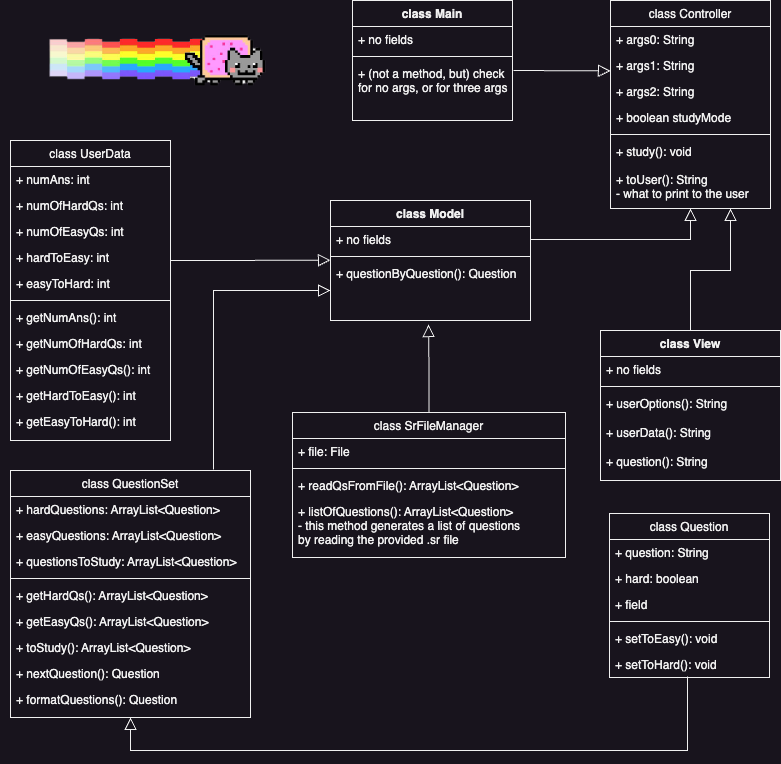

The diagram above was exported from draw.io. Its source (the exported page's mxGraphModel, read from the mxfile embedded in the PNG):
<mxGraphModel dx="1207" dy="732" grid="0" gridSize="10" guides="0" tooltips="1" connect="1" arrows="1" fold="1" page="1" pageScale="1" pageWidth="800" pageHeight="800" math="0" shadow="0">
  <root>
    <mxCell id="WIyWlLk6GJQsqaUBKTNV-0" />
    <mxCell id="WIyWlLk6GJQsqaUBKTNV-1" parent="WIyWlLk6GJQsqaUBKTNV-0" />
    <mxCell id="zkfFHV4jXpPFQw0GAbJ--0" value="class Controller" style="swimlane;fontStyle=0;align=center;verticalAlign=top;childLayout=stackLayout;horizontal=1;startSize=26;horizontalStack=0;resizeParent=1;resizeLast=0;collapsible=1;marginBottom=0;rounded=0;shadow=0;strokeWidth=1;" parent="WIyWlLk6GJQsqaUBKTNV-1" vertex="1">
      <mxGeometry x="620" y="20" width="160" height="208" as="geometry">
        <mxRectangle x="220" y="120" width="160" height="26" as="alternateBounds" />
      </mxGeometry>
    </mxCell>
    <mxCell id="zkfFHV4jXpPFQw0GAbJ--1" value="+ args0: String" style="text;align=left;verticalAlign=top;spacingLeft=4;spacingRight=4;overflow=hidden;rotatable=0;points=[[0,0.5],[1,0.5]];portConstraint=eastwest;" parent="zkfFHV4jXpPFQw0GAbJ--0" vertex="1">
      <mxGeometry y="26" width="160" height="26" as="geometry" />
    </mxCell>
    <mxCell id="zkfFHV4jXpPFQw0GAbJ--2" value="+ args1: String" style="text;align=left;verticalAlign=top;spacingLeft=4;spacingRight=4;overflow=hidden;rotatable=0;points=[[0,0.5],[1,0.5]];portConstraint=eastwest;rounded=0;shadow=0;html=0;" parent="zkfFHV4jXpPFQw0GAbJ--0" vertex="1">
      <mxGeometry y="52" width="160" height="26" as="geometry" />
    </mxCell>
    <mxCell id="oEbdtpsk93betXd6bjiP-72" value="+ args2: String" style="text;align=left;verticalAlign=top;spacingLeft=4;spacingRight=4;overflow=hidden;rotatable=0;points=[[0,0.5],[1,0.5]];portConstraint=eastwest;rounded=0;shadow=0;html=0;" vertex="1" parent="zkfFHV4jXpPFQw0GAbJ--0">
      <mxGeometry y="78" width="160" height="26" as="geometry" />
    </mxCell>
    <mxCell id="oEbdtpsk93betXd6bjiP-70" value="+ boolean studyMode" style="text;align=left;verticalAlign=top;spacingLeft=4;spacingRight=4;overflow=hidden;rotatable=0;points=[[0,0.5],[1,0.5]];portConstraint=eastwest;rounded=0;shadow=0;html=0;" vertex="1" parent="zkfFHV4jXpPFQw0GAbJ--0">
      <mxGeometry y="104" width="160" height="26" as="geometry" />
    </mxCell>
    <mxCell id="zkfFHV4jXpPFQw0GAbJ--4" value="" style="line;html=1;strokeWidth=1;align=left;verticalAlign=middle;spacingTop=-1;spacingLeft=3;spacingRight=3;rotatable=0;labelPosition=right;points=[];portConstraint=eastwest;" parent="zkfFHV4jXpPFQw0GAbJ--0" vertex="1">
      <mxGeometry y="130" width="160" height="8" as="geometry" />
    </mxCell>
    <mxCell id="oEbdtpsk93betXd6bjiP-0" value="+ study(): void&#10;&#10;+ toUser(): String&#10;- what to print to the user " style="text;align=left;verticalAlign=top;spacingLeft=4;spacingRight=4;overflow=hidden;rotatable=0;points=[[0,0.5],[1,0.5]];portConstraint=eastwest;" vertex="1" parent="zkfFHV4jXpPFQw0GAbJ--0">
      <mxGeometry y="138" width="160" height="70" as="geometry" />
    </mxCell>
    <mxCell id="zkfFHV4jXpPFQw0GAbJ--6" value="class Question" style="swimlane;fontStyle=0;align=center;verticalAlign=top;childLayout=stackLayout;horizontal=1;startSize=26;horizontalStack=0;resizeParent=1;resizeLast=0;collapsible=1;marginBottom=0;rounded=0;shadow=0;strokeWidth=1;" parent="WIyWlLk6GJQsqaUBKTNV-1" vertex="1">
      <mxGeometry x="619" y="533" width="160" height="164" as="geometry">
        <mxRectangle x="130" y="380" width="160" height="26" as="alternateBounds" />
      </mxGeometry>
    </mxCell>
    <mxCell id="zkfFHV4jXpPFQw0GAbJ--7" value="+ question: String" style="text;align=left;verticalAlign=top;spacingLeft=4;spacingRight=4;overflow=hidden;rotatable=0;points=[[0,0.5],[1,0.5]];portConstraint=eastwest;" parent="zkfFHV4jXpPFQw0GAbJ--6" vertex="1">
      <mxGeometry y="26" width="160" height="26" as="geometry" />
    </mxCell>
    <mxCell id="zkfFHV4jXpPFQw0GAbJ--8" value="+ hard: boolean" style="text;align=left;verticalAlign=top;spacingLeft=4;spacingRight=4;overflow=hidden;rotatable=0;points=[[0,0.5],[1,0.5]];portConstraint=eastwest;rounded=0;shadow=0;html=0;" parent="zkfFHV4jXpPFQw0GAbJ--6" vertex="1">
      <mxGeometry y="52" width="160" height="26" as="geometry" />
    </mxCell>
    <mxCell id="oEbdtpsk93betXd6bjiP-2" value="+ field" style="text;align=left;verticalAlign=top;spacingLeft=4;spacingRight=4;overflow=hidden;rotatable=0;points=[[0,0.5],[1,0.5]];portConstraint=eastwest;rounded=0;shadow=0;html=0;" vertex="1" parent="zkfFHV4jXpPFQw0GAbJ--6">
      <mxGeometry y="78" width="160" height="26" as="geometry" />
    </mxCell>
    <mxCell id="zkfFHV4jXpPFQw0GAbJ--9" value="" style="line;html=1;strokeWidth=1;align=left;verticalAlign=middle;spacingTop=-1;spacingLeft=3;spacingRight=3;rotatable=0;labelPosition=right;points=[];portConstraint=eastwest;" parent="zkfFHV4jXpPFQw0GAbJ--6" vertex="1">
      <mxGeometry y="104" width="160" height="8" as="geometry" />
    </mxCell>
    <mxCell id="zkfFHV4jXpPFQw0GAbJ--11" value="+ setToEasy(): void" style="text;align=left;verticalAlign=top;spacingLeft=4;spacingRight=4;overflow=hidden;rotatable=0;points=[[0,0.5],[1,0.5]];portConstraint=eastwest;" parent="zkfFHV4jXpPFQw0GAbJ--6" vertex="1">
      <mxGeometry y="112" width="160" height="26" as="geometry" />
    </mxCell>
    <mxCell id="oEbdtpsk93betXd6bjiP-1" value="+ setToHard(): void" style="text;align=left;verticalAlign=top;spacingLeft=4;spacingRight=4;overflow=hidden;rotatable=0;points=[[0,0.5],[1,0.5]];portConstraint=eastwest;" vertex="1" parent="zkfFHV4jXpPFQw0GAbJ--6">
      <mxGeometry y="138" width="160" height="26" as="geometry" />
    </mxCell>
    <mxCell id="zkfFHV4jXpPFQw0GAbJ--12" value="" style="endArrow=block;endSize=10;endFill=0;shadow=0;strokeWidth=1;rounded=0;edgeStyle=elbowEdgeStyle;elbow=vertical;entryX=0.5;entryY=1;entryDx=0;entryDy=0;exitX=0.488;exitY=0.962;exitDx=0;exitDy=0;exitPerimeter=0;" parent="WIyWlLk6GJQsqaUBKTNV-1" source="oEbdtpsk93betXd6bjiP-1" target="zkfFHV4jXpPFQw0GAbJ--17" edge="1">
      <mxGeometry width="160" relative="1" as="geometry">
        <mxPoint x="480" y="80" as="sourcePoint" />
        <mxPoint x="200" y="203" as="targetPoint" />
        <Array as="points">
          <mxPoint x="260" y="770" />
          <mxPoint x="280" y="660" />
          <mxPoint x="600" y="80" />
        </Array>
      </mxGeometry>
    </mxCell>
    <mxCell id="zkfFHV4jXpPFQw0GAbJ--13" value="class SrFileManager" style="swimlane;fontStyle=0;align=center;verticalAlign=top;childLayout=stackLayout;horizontal=1;startSize=26;horizontalStack=0;resizeParent=1;resizeLast=0;collapsible=1;marginBottom=0;rounded=0;shadow=0;strokeWidth=1;" parent="WIyWlLk6GJQsqaUBKTNV-1" vertex="1">
      <mxGeometry x="302" y="432" width="273" height="145" as="geometry">
        <mxRectangle x="340" y="380" width="170" height="26" as="alternateBounds" />
      </mxGeometry>
    </mxCell>
    <mxCell id="zkfFHV4jXpPFQw0GAbJ--14" value="+ file: File" style="text;align=left;verticalAlign=top;spacingLeft=4;spacingRight=4;overflow=hidden;rotatable=0;points=[[0,0.5],[1,0.5]];portConstraint=eastwest;" parent="zkfFHV4jXpPFQw0GAbJ--13" vertex="1">
      <mxGeometry y="26" width="273" height="26" as="geometry" />
    </mxCell>
    <mxCell id="zkfFHV4jXpPFQw0GAbJ--15" value="" style="line;html=1;strokeWidth=1;align=left;verticalAlign=middle;spacingTop=-1;spacingLeft=3;spacingRight=3;rotatable=0;labelPosition=right;points=[];portConstraint=eastwest;" parent="zkfFHV4jXpPFQw0GAbJ--13" vertex="1">
      <mxGeometry y="52" width="273" height="8" as="geometry" />
    </mxCell>
    <mxCell id="oEbdtpsk93betXd6bjiP-39" value="+ readQsFromFile(): ArrayList&lt;Question&gt;" style="text;align=left;verticalAlign=top;spacingLeft=4;spacingRight=4;overflow=hidden;rotatable=0;points=[[0,0.5],[1,0.5]];portConstraint=eastwest;" vertex="1" parent="zkfFHV4jXpPFQw0GAbJ--13">
      <mxGeometry y="60" width="273" height="26" as="geometry" />
    </mxCell>
    <mxCell id="oEbdtpsk93betXd6bjiP-3" value="+ listOfQuestions(): ArrayList&lt;Question&gt;&#10;- this method generates a list of questions&#10;by reading the provided .sr file" style="text;align=left;verticalAlign=top;spacingLeft=4;spacingRight=4;overflow=hidden;rotatable=0;points=[[0,0.5],[1,0.5]];portConstraint=eastwest;" vertex="1" parent="zkfFHV4jXpPFQw0GAbJ--13">
      <mxGeometry y="86" width="273" height="54" as="geometry" />
    </mxCell>
    <mxCell id="zkfFHV4jXpPFQw0GAbJ--17" value="class QuestionSet" style="swimlane;fontStyle=0;align=center;verticalAlign=top;childLayout=stackLayout;horizontal=1;startSize=26;horizontalStack=0;resizeParent=1;resizeLast=0;collapsible=1;marginBottom=0;rounded=0;shadow=0;strokeWidth=1;" parent="WIyWlLk6GJQsqaUBKTNV-1" vertex="1">
      <mxGeometry x="20" y="490" width="240" height="247" as="geometry">
        <mxRectangle x="550" y="140" width="160" height="26" as="alternateBounds" />
      </mxGeometry>
    </mxCell>
    <mxCell id="zkfFHV4jXpPFQw0GAbJ--18" value="+ hardQuestions: ArrayList&lt;Question&gt;" style="text;align=left;verticalAlign=top;spacingLeft=4;spacingRight=4;overflow=hidden;rotatable=0;points=[[0,0.5],[1,0.5]];portConstraint=eastwest;" parent="zkfFHV4jXpPFQw0GAbJ--17" vertex="1">
      <mxGeometry y="26" width="240" height="26" as="geometry" />
    </mxCell>
    <mxCell id="zkfFHV4jXpPFQw0GAbJ--19" value="+ easyQuestions: ArrayList&lt;Question&gt;" style="text;align=left;verticalAlign=top;spacingLeft=4;spacingRight=4;overflow=hidden;rotatable=0;points=[[0,0.5],[1,0.5]];portConstraint=eastwest;rounded=0;shadow=0;html=0;" parent="zkfFHV4jXpPFQw0GAbJ--17" vertex="1">
      <mxGeometry y="52" width="240" height="26" as="geometry" />
    </mxCell>
    <mxCell id="zkfFHV4jXpPFQw0GAbJ--20" value="+ questionsToStudy: ArrayList&lt;Question&gt;" style="text;align=left;verticalAlign=top;spacingLeft=4;spacingRight=4;overflow=hidden;rotatable=0;points=[[0,0.5],[1,0.5]];portConstraint=eastwest;rounded=0;shadow=0;html=0;" parent="zkfFHV4jXpPFQw0GAbJ--17" vertex="1">
      <mxGeometry y="78" width="240" height="26" as="geometry" />
    </mxCell>
    <mxCell id="zkfFHV4jXpPFQw0GAbJ--23" value="" style="line;html=1;strokeWidth=1;align=left;verticalAlign=middle;spacingTop=-1;spacingLeft=3;spacingRight=3;rotatable=0;labelPosition=right;points=[];portConstraint=eastwest;" parent="zkfFHV4jXpPFQw0GAbJ--17" vertex="1">
      <mxGeometry y="104" width="240" height="8" as="geometry" />
    </mxCell>
    <mxCell id="zkfFHV4jXpPFQw0GAbJ--24" value="+ getHardQs(): ArrayList&lt;Question&gt;" style="text;align=left;verticalAlign=top;spacingLeft=4;spacingRight=4;overflow=hidden;rotatable=0;points=[[0,0.5],[1,0.5]];portConstraint=eastwest;" parent="zkfFHV4jXpPFQw0GAbJ--17" vertex="1">
      <mxGeometry y="112" width="240" height="26" as="geometry" />
    </mxCell>
    <mxCell id="zkfFHV4jXpPFQw0GAbJ--25" value="+ getEasyQs(): ArrayList&lt;Question&gt;" style="text;align=left;verticalAlign=top;spacingLeft=4;spacingRight=4;overflow=hidden;rotatable=0;points=[[0,0.5],[1,0.5]];portConstraint=eastwest;" parent="zkfFHV4jXpPFQw0GAbJ--17" vertex="1">
      <mxGeometry y="138" width="240" height="26" as="geometry" />
    </mxCell>
    <mxCell id="oEbdtpsk93betXd6bjiP-69" value="+ toStudy(): ArrayList&lt;Question&gt;" style="text;align=left;verticalAlign=top;spacingLeft=4;spacingRight=4;overflow=hidden;rotatable=0;points=[[0,0.5],[1,0.5]];portConstraint=eastwest;" vertex="1" parent="zkfFHV4jXpPFQw0GAbJ--17">
      <mxGeometry y="164" width="240" height="26" as="geometry" />
    </mxCell>
    <mxCell id="oEbdtpsk93betXd6bjiP-74" value="+ nextQuestion(): Question" style="text;align=left;verticalAlign=top;spacingLeft=4;spacingRight=4;overflow=hidden;rotatable=0;points=[[0,0.5],[1,0.5]];portConstraint=eastwest;" vertex="1" parent="zkfFHV4jXpPFQw0GAbJ--17">
      <mxGeometry y="190" width="240" height="26" as="geometry" />
    </mxCell>
    <mxCell id="oEbdtpsk93betXd6bjiP-77" value="+ formatQuestions(): Question" style="text;align=left;verticalAlign=top;spacingLeft=4;spacingRight=4;overflow=hidden;rotatable=0;points=[[0,0.5],[1,0.5]];portConstraint=eastwest;" vertex="1" parent="zkfFHV4jXpPFQw0GAbJ--17">
      <mxGeometry y="216" width="240" height="26" as="geometry" />
    </mxCell>
    <mxCell id="oEbdtpsk93betXd6bjiP-6" value="class UserData" style="swimlane;fontStyle=0;align=center;verticalAlign=top;childLayout=stackLayout;horizontal=1;startSize=26;horizontalStack=0;resizeParent=1;resizeLast=0;collapsible=1;marginBottom=0;rounded=0;shadow=0;strokeWidth=1;" vertex="1" parent="WIyWlLk6GJQsqaUBKTNV-1">
      <mxGeometry x="20" y="160" width="160" height="300" as="geometry">
        <mxRectangle x="130" y="380" width="160" height="26" as="alternateBounds" />
      </mxGeometry>
    </mxCell>
    <mxCell id="oEbdtpsk93betXd6bjiP-7" value="+ numAns: int" style="text;align=left;verticalAlign=top;spacingLeft=4;spacingRight=4;overflow=hidden;rotatable=0;points=[[0,0.5],[1,0.5]];portConstraint=eastwest;" vertex="1" parent="oEbdtpsk93betXd6bjiP-6">
      <mxGeometry y="26" width="160" height="26" as="geometry" />
    </mxCell>
    <mxCell id="oEbdtpsk93betXd6bjiP-15" value="+ numOfHardQs: int" style="text;align=left;verticalAlign=top;spacingLeft=4;spacingRight=4;overflow=hidden;rotatable=0;points=[[0,0.5],[1,0.5]];portConstraint=eastwest;rounded=0;shadow=0;html=0;" vertex="1" parent="oEbdtpsk93betXd6bjiP-6">
      <mxGeometry y="52" width="160" height="26" as="geometry" />
    </mxCell>
    <mxCell id="oEbdtpsk93betXd6bjiP-17" value="+ numOfEasyQs: int" style="text;align=left;verticalAlign=top;spacingLeft=4;spacingRight=4;overflow=hidden;rotatable=0;points=[[0,0.5],[1,0.5]];portConstraint=eastwest;rounded=0;shadow=0;html=0;" vertex="1" parent="oEbdtpsk93betXd6bjiP-6">
      <mxGeometry y="78" width="160" height="26" as="geometry" />
    </mxCell>
    <mxCell id="oEbdtpsk93betXd6bjiP-14" value="+ hardToEasy: int" style="text;align=left;verticalAlign=top;spacingLeft=4;spacingRight=4;overflow=hidden;rotatable=0;points=[[0,0.5],[1,0.5]];portConstraint=eastwest;rounded=0;shadow=0;html=0;" vertex="1" parent="oEbdtpsk93betXd6bjiP-6">
      <mxGeometry y="104" width="160" height="26" as="geometry" />
    </mxCell>
    <mxCell id="oEbdtpsk93betXd6bjiP-63" value="+ easyToHard: int" style="text;align=left;verticalAlign=top;spacingLeft=4;spacingRight=4;overflow=hidden;rotatable=0;points=[[0,0.5],[1,0.5]];portConstraint=eastwest;rounded=0;shadow=0;html=0;" vertex="1" parent="oEbdtpsk93betXd6bjiP-6">
      <mxGeometry y="130" width="160" height="26" as="geometry" />
    </mxCell>
    <mxCell id="oEbdtpsk93betXd6bjiP-10" value="" style="line;html=1;strokeWidth=1;align=left;verticalAlign=middle;spacingTop=-1;spacingLeft=3;spacingRight=3;rotatable=0;labelPosition=right;points=[];portConstraint=eastwest;" vertex="1" parent="oEbdtpsk93betXd6bjiP-6">
      <mxGeometry y="156" width="160" height="8" as="geometry" />
    </mxCell>
    <mxCell id="oEbdtpsk93betXd6bjiP-64" value="+ getNumAns(): int" style="text;align=left;verticalAlign=top;spacingLeft=4;spacingRight=4;overflow=hidden;rotatable=0;points=[[0,0.5],[1,0.5]];portConstraint=eastwest;" vertex="1" parent="oEbdtpsk93betXd6bjiP-6">
      <mxGeometry y="164" width="160" height="26" as="geometry" />
    </mxCell>
    <mxCell id="oEbdtpsk93betXd6bjiP-65" value="+ getNumOfHardQs: int" style="text;align=left;verticalAlign=top;spacingLeft=4;spacingRight=4;overflow=hidden;rotatable=0;points=[[0,0.5],[1,0.5]];portConstraint=eastwest;" vertex="1" parent="oEbdtpsk93betXd6bjiP-6">
      <mxGeometry y="190" width="160" height="26" as="geometry" />
    </mxCell>
    <mxCell id="oEbdtpsk93betXd6bjiP-66" value="+ getNumOfEasyQs(): int" style="text;align=left;verticalAlign=top;spacingLeft=4;spacingRight=4;overflow=hidden;rotatable=0;points=[[0,0.5],[1,0.5]];portConstraint=eastwest;" vertex="1" parent="oEbdtpsk93betXd6bjiP-6">
      <mxGeometry y="216" width="160" height="26" as="geometry" />
    </mxCell>
    <mxCell id="oEbdtpsk93betXd6bjiP-68" value="+ getHardToEasy(): int" style="text;align=left;verticalAlign=top;spacingLeft=4;spacingRight=4;overflow=hidden;rotatable=0;points=[[0,0.5],[1,0.5]];portConstraint=eastwest;" vertex="1" parent="oEbdtpsk93betXd6bjiP-6">
      <mxGeometry y="242" width="160" height="26" as="geometry" />
    </mxCell>
    <mxCell id="oEbdtpsk93betXd6bjiP-67" value="+ getEasyToHard(): int" style="text;align=left;verticalAlign=top;spacingLeft=4;spacingRight=4;overflow=hidden;rotatable=0;points=[[0,0.5],[1,0.5]];portConstraint=eastwest;" vertex="1" parent="oEbdtpsk93betXd6bjiP-6">
      <mxGeometry y="268" width="160" height="26" as="geometry" />
    </mxCell>
    <mxCell id="oEbdtpsk93betXd6bjiP-13" value="" style="endArrow=block;endSize=10;endFill=0;shadow=0;strokeWidth=1;rounded=0;edgeStyle=elbowEdgeStyle;elbow=vertical;" edge="1" parent="WIyWlLk6GJQsqaUBKTNV-1">
      <mxGeometry width="160" relative="1" as="geometry">
        <mxPoint x="180" y="280" as="sourcePoint" />
        <mxPoint x="340" y="280" as="targetPoint" />
        <Array as="points" />
      </mxGeometry>
    </mxCell>
    <mxCell id="oEbdtpsk93betXd6bjiP-41" value="class Main" style="swimlane;fontStyle=1;align=center;verticalAlign=top;childLayout=stackLayout;horizontal=1;startSize=26;horizontalStack=0;resizeParent=1;resizeParentMax=0;resizeLast=0;collapsible=1;marginBottom=0;whiteSpace=wrap;html=1;" vertex="1" parent="WIyWlLk6GJQsqaUBKTNV-1">
      <mxGeometry x="362" y="20" width="160" height="120" as="geometry" />
    </mxCell>
    <mxCell id="oEbdtpsk93betXd6bjiP-42" value="+ no fields" style="text;strokeColor=none;fillColor=none;align=left;verticalAlign=top;spacingLeft=4;spacingRight=4;overflow=hidden;rotatable=0;points=[[0,0.5],[1,0.5]];portConstraint=eastwest;whiteSpace=wrap;html=1;" vertex="1" parent="oEbdtpsk93betXd6bjiP-41">
      <mxGeometry y="26" width="160" height="26" as="geometry" />
    </mxCell>
    <mxCell id="oEbdtpsk93betXd6bjiP-43" value="" style="line;strokeWidth=1;fillColor=none;align=left;verticalAlign=middle;spacingTop=-1;spacingLeft=3;spacingRight=3;rotatable=0;labelPosition=right;points=[];portConstraint=eastwest;strokeColor=inherit;" vertex="1" parent="oEbdtpsk93betXd6bjiP-41">
      <mxGeometry y="52" width="160" height="8" as="geometry" />
    </mxCell>
    <mxCell id="oEbdtpsk93betXd6bjiP-44" value="+ (not a method, but) check for no args, or for three args" style="text;strokeColor=none;fillColor=none;align=left;verticalAlign=top;spacingLeft=4;spacingRight=4;overflow=hidden;rotatable=0;points=[[0,0.5],[1,0.5]];portConstraint=eastwest;whiteSpace=wrap;html=1;" vertex="1" parent="oEbdtpsk93betXd6bjiP-41">
      <mxGeometry y="60" width="160" height="60" as="geometry" />
    </mxCell>
    <mxCell id="oEbdtpsk93betXd6bjiP-48" value="" style="shape=image;verticalLabelPosition=bottom;labelBackgroundColor=default;verticalAlign=top;aspect=fixed;imageAspect=0;image=https://www.pngmart.com/files/11/Nyan-Cat-PNG-Photos.png;" vertex="1" parent="WIyWlLk6GJQsqaUBKTNV-1">
      <mxGeometry x="10" y="40" width="314.15" height="80" as="geometry" />
    </mxCell>
    <mxCell id="oEbdtpsk93betXd6bjiP-49" value="class Model" style="swimlane;fontStyle=1;align=center;verticalAlign=top;childLayout=stackLayout;horizontal=1;startSize=26;horizontalStack=0;resizeParent=1;resizeParentMax=0;resizeLast=0;collapsible=1;marginBottom=0;whiteSpace=wrap;html=1;" vertex="1" parent="WIyWlLk6GJQsqaUBKTNV-1">
      <mxGeometry x="340" y="220" width="200" height="120" as="geometry" />
    </mxCell>
    <mxCell id="oEbdtpsk93betXd6bjiP-50" value="+ no fields" style="text;strokeColor=none;fillColor=none;align=left;verticalAlign=top;spacingLeft=4;spacingRight=4;overflow=hidden;rotatable=0;points=[[0,0.5],[1,0.5]];portConstraint=eastwest;whiteSpace=wrap;html=1;" vertex="1" parent="oEbdtpsk93betXd6bjiP-49">
      <mxGeometry y="26" width="200" height="26" as="geometry" />
    </mxCell>
    <mxCell id="oEbdtpsk93betXd6bjiP-51" value="" style="line;strokeWidth=1;fillColor=none;align=left;verticalAlign=middle;spacingTop=-1;spacingLeft=3;spacingRight=3;rotatable=0;labelPosition=right;points=[];portConstraint=eastwest;strokeColor=inherit;" vertex="1" parent="oEbdtpsk93betXd6bjiP-49">
      <mxGeometry y="52" width="200" height="8" as="geometry" />
    </mxCell>
    <mxCell id="oEbdtpsk93betXd6bjiP-52" value="+ questionByQuestion(): Question" style="text;strokeColor=none;fillColor=none;align=left;verticalAlign=top;spacingLeft=4;spacingRight=4;overflow=hidden;rotatable=0;points=[[0,0.5],[1,0.5]];portConstraint=eastwest;whiteSpace=wrap;html=1;" vertex="1" parent="oEbdtpsk93betXd6bjiP-49">
      <mxGeometry y="60" width="200" height="60" as="geometry" />
    </mxCell>
    <mxCell id="oEbdtpsk93betXd6bjiP-53" value="" style="endArrow=block;endSize=10;endFill=0;shadow=0;strokeWidth=1;rounded=0;edgeStyle=elbowEdgeStyle;elbow=vertical;exitX=0.846;exitY=-0.004;exitDx=0;exitDy=0;exitPerimeter=0;entryX=0;entryY=0.5;entryDx=0;entryDy=0;" edge="1" parent="WIyWlLk6GJQsqaUBKTNV-1" source="zkfFHV4jXpPFQw0GAbJ--17" target="oEbdtpsk93betXd6bjiP-52">
      <mxGeometry width="160" relative="1" as="geometry">
        <mxPoint x="670" y="430" as="sourcePoint" />
        <mxPoint x="310" y="300" as="targetPoint" />
        <Array as="points">
          <mxPoint x="270" y="310" />
        </Array>
      </mxGeometry>
    </mxCell>
    <mxCell id="oEbdtpsk93betXd6bjiP-55" value="" style="endArrow=block;endSize=10;endFill=0;shadow=0;strokeWidth=1;rounded=0;edgeStyle=elbowEdgeStyle;elbow=vertical;entryX=0.5;entryY=1;entryDx=0;entryDy=0;exitX=1;exitY=0.5;exitDx=0;exitDy=0;" edge="1" parent="WIyWlLk6GJQsqaUBKTNV-1" source="oEbdtpsk93betXd6bjiP-50" target="zkfFHV4jXpPFQw0GAbJ--0">
      <mxGeometry width="160" relative="1" as="geometry">
        <mxPoint x="500" y="250" as="sourcePoint" />
        <mxPoint x="690" y="230" as="targetPoint" />
        <Array as="points">
          <mxPoint x="600" y="259" />
        </Array>
      </mxGeometry>
    </mxCell>
    <mxCell id="oEbdtpsk93betXd6bjiP-56" value="class View" style="swimlane;fontStyle=1;align=center;verticalAlign=top;childLayout=stackLayout;horizontal=1;startSize=26;horizontalStack=0;resizeParent=1;resizeParentMax=0;resizeLast=0;collapsible=1;marginBottom=0;whiteSpace=wrap;html=1;" vertex="1" parent="WIyWlLk6GJQsqaUBKTNV-1">
      <mxGeometry x="610" y="350" width="180" height="150" as="geometry" />
    </mxCell>
    <mxCell id="oEbdtpsk93betXd6bjiP-57" value="+ no fields" style="text;strokeColor=none;fillColor=none;align=left;verticalAlign=top;spacingLeft=4;spacingRight=4;overflow=hidden;rotatable=0;points=[[0,0.5],[1,0.5]];portConstraint=eastwest;whiteSpace=wrap;html=1;" vertex="1" parent="oEbdtpsk93betXd6bjiP-56">
      <mxGeometry y="26" width="180" height="26" as="geometry" />
    </mxCell>
    <mxCell id="oEbdtpsk93betXd6bjiP-58" value="" style="line;strokeWidth=1;fillColor=none;align=left;verticalAlign=middle;spacingTop=-1;spacingLeft=3;spacingRight=3;rotatable=0;labelPosition=right;points=[];portConstraint=eastwest;strokeColor=inherit;" vertex="1" parent="oEbdtpsk93betXd6bjiP-56">
      <mxGeometry y="52" width="180" height="8" as="geometry" />
    </mxCell>
    <mxCell id="oEbdtpsk93betXd6bjiP-59" value="+ userOptions(): String&lt;br&gt;&lt;br&gt;+ userData(): String&amp;nbsp;&lt;br&gt;&lt;br&gt;+ question(): String" style="text;strokeColor=none;fillColor=none;align=left;verticalAlign=top;spacingLeft=4;spacingRight=4;overflow=hidden;rotatable=0;points=[[0,0.5],[1,0.5]];portConstraint=eastwest;whiteSpace=wrap;html=1;" vertex="1" parent="oEbdtpsk93betXd6bjiP-56">
      <mxGeometry y="60" width="180" height="90" as="geometry" />
    </mxCell>
    <mxCell id="oEbdtpsk93betXd6bjiP-60" value="" style="endArrow=block;endSize=10;endFill=0;shadow=0;strokeWidth=1;rounded=0;edgeStyle=elbowEdgeStyle;elbow=vertical;exitX=0.5;exitY=0;exitDx=0;exitDy=0;entryX=0.75;entryY=1;entryDx=0;entryDy=0;" edge="1" parent="WIyWlLk6GJQsqaUBKTNV-1" source="oEbdtpsk93betXd6bjiP-56" target="zkfFHV4jXpPFQw0GAbJ--0">
      <mxGeometry width="160" relative="1" as="geometry">
        <mxPoint x="700" y="250" as="sourcePoint" />
        <mxPoint x="730" y="200" as="targetPoint" />
        <Array as="points">
          <mxPoint x="720" y="290" />
        </Array>
      </mxGeometry>
    </mxCell>
    <mxCell id="oEbdtpsk93betXd6bjiP-73" value="" style="endArrow=block;endSize=10;endFill=0;shadow=0;strokeWidth=1;rounded=0;edgeStyle=elbowEdgeStyle;elbow=vertical;entryX=0.49;entryY=1.067;entryDx=0;entryDy=0;entryPerimeter=0;exitX=0.5;exitY=0;exitDx=0;exitDy=0;" edge="1" parent="WIyWlLk6GJQsqaUBKTNV-1" source="zkfFHV4jXpPFQw0GAbJ--13" target="oEbdtpsk93betXd6bjiP-52">
      <mxGeometry width="160" relative="1" as="geometry">
        <mxPoint x="438" y="425" as="sourcePoint" />
        <mxPoint x="630" y="100" as="targetPoint" />
        <Array as="points" />
      </mxGeometry>
    </mxCell>
    <mxCell id="oEbdtpsk93betXd6bjiP-75" value="" style="endArrow=block;endSize=10;endFill=0;shadow=0;strokeWidth=1;rounded=0;edgeStyle=elbowEdgeStyle;elbow=vertical;exitX=1.006;exitY=0.167;exitDx=0;exitDy=0;exitPerimeter=0;" edge="1" parent="WIyWlLk6GJQsqaUBKTNV-1" source="oEbdtpsk93betXd6bjiP-44" target="zkfFHV4jXpPFQw0GAbJ--2">
      <mxGeometry width="160" relative="1" as="geometry">
        <mxPoint x="449" y="442" as="sourcePoint" />
        <mxPoint x="448" y="354" as="targetPoint" />
        <Array as="points" />
      </mxGeometry>
    </mxCell>
  </root>
</mxGraphModel>